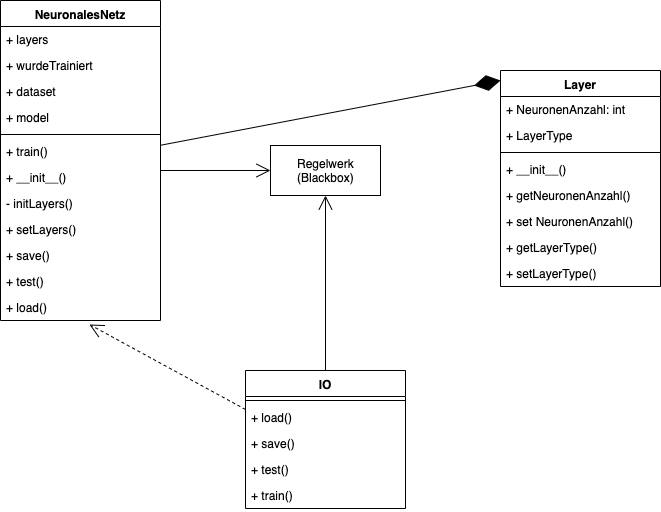

The diagram above was exported from draw.io. Its source (the exported page's mxGraphModel, read from the mxfile embedded in the PNG):
<mxGraphModel dx="1172" dy="371" grid="1" gridSize="10" guides="1" tooltips="1" connect="1" arrows="1" fold="1" page="1" pageScale="1" pageWidth="827" pageHeight="1169" math="0" shadow="0">
  <root>
    <mxCell id="0" />
    <mxCell id="1" parent="0" />
    <mxCell id="fKFSTpe7iP7gtPbUeuVM-1" value="NeuronalesNetz" style="swimlane;fontStyle=1;align=center;verticalAlign=top;childLayout=stackLayout;horizontal=1;startSize=26;horizontalStack=0;resizeParent=1;resizeParentMax=0;resizeLast=0;collapsible=1;marginBottom=0;" vertex="1" parent="1">
      <mxGeometry x="70" y="10" width="160" height="320" as="geometry" />
    </mxCell>
    <mxCell id="fKFSTpe7iP7gtPbUeuVM-2" value="+ layers" style="text;strokeColor=none;fillColor=none;align=left;verticalAlign=top;spacingLeft=4;spacingRight=4;overflow=hidden;rotatable=0;points=[[0,0.5],[1,0.5]];portConstraint=eastwest;" vertex="1" parent="fKFSTpe7iP7gtPbUeuVM-1">
      <mxGeometry y="26" width="160" height="26" as="geometry" />
    </mxCell>
    <mxCell id="fKFSTpe7iP7gtPbUeuVM-29" value="+ wurdeTrainiert" style="text;strokeColor=none;fillColor=none;align=left;verticalAlign=top;spacingLeft=4;spacingRight=4;overflow=hidden;rotatable=0;points=[[0,0.5],[1,0.5]];portConstraint=eastwest;" vertex="1" parent="fKFSTpe7iP7gtPbUeuVM-1">
      <mxGeometry y="52" width="160" height="26" as="geometry" />
    </mxCell>
    <mxCell id="fKFSTpe7iP7gtPbUeuVM-36" value="+ dataset" style="text;strokeColor=none;fillColor=none;align=left;verticalAlign=top;spacingLeft=4;spacingRight=4;overflow=hidden;rotatable=0;points=[[0,0.5],[1,0.5]];portConstraint=eastwest;" vertex="1" parent="fKFSTpe7iP7gtPbUeuVM-1">
      <mxGeometry y="78" width="160" height="26" as="geometry" />
    </mxCell>
    <mxCell id="fKFSTpe7iP7gtPbUeuVM-37" value="+ model" style="text;strokeColor=none;fillColor=none;align=left;verticalAlign=top;spacingLeft=4;spacingRight=4;overflow=hidden;rotatable=0;points=[[0,0.5],[1,0.5]];portConstraint=eastwest;" vertex="1" parent="fKFSTpe7iP7gtPbUeuVM-1">
      <mxGeometry y="104" width="160" height="26" as="geometry" />
    </mxCell>
    <mxCell id="fKFSTpe7iP7gtPbUeuVM-3" value="" style="line;strokeWidth=1;fillColor=none;align=left;verticalAlign=middle;spacingTop=-1;spacingLeft=3;spacingRight=3;rotatable=0;labelPosition=right;points=[];portConstraint=eastwest;" vertex="1" parent="fKFSTpe7iP7gtPbUeuVM-1">
      <mxGeometry y="130" width="160" height="8" as="geometry" />
    </mxCell>
    <mxCell id="fKFSTpe7iP7gtPbUeuVM-4" value="+ train()" style="text;strokeColor=none;fillColor=none;align=left;verticalAlign=top;spacingLeft=4;spacingRight=4;overflow=hidden;rotatable=0;points=[[0,0.5],[1,0.5]];portConstraint=eastwest;" vertex="1" parent="fKFSTpe7iP7gtPbUeuVM-1">
      <mxGeometry y="138" width="160" height="26" as="geometry" />
    </mxCell>
    <mxCell id="fKFSTpe7iP7gtPbUeuVM-38" value="+ __init__()" style="text;strokeColor=none;fillColor=none;align=left;verticalAlign=top;spacingLeft=4;spacingRight=4;overflow=hidden;rotatable=0;points=[[0,0.5],[1,0.5]];portConstraint=eastwest;" vertex="1" parent="fKFSTpe7iP7gtPbUeuVM-1">
      <mxGeometry y="164" width="160" height="26" as="geometry" />
    </mxCell>
    <mxCell id="fKFSTpe7iP7gtPbUeuVM-39" value="- initLayers()&#10;" style="text;strokeColor=none;fillColor=none;align=left;verticalAlign=top;spacingLeft=4;spacingRight=4;overflow=hidden;rotatable=0;points=[[0,0.5],[1,0.5]];portConstraint=eastwest;" vertex="1" parent="fKFSTpe7iP7gtPbUeuVM-1">
      <mxGeometry y="190" width="160" height="26" as="geometry" />
    </mxCell>
    <mxCell id="fKFSTpe7iP7gtPbUeuVM-40" value="+ setLayers()" style="text;strokeColor=none;fillColor=none;align=left;verticalAlign=top;spacingLeft=4;spacingRight=4;overflow=hidden;rotatable=0;points=[[0,0.5],[1,0.5]];portConstraint=eastwest;" vertex="1" parent="fKFSTpe7iP7gtPbUeuVM-1">
      <mxGeometry y="216" width="160" height="26" as="geometry" />
    </mxCell>
    <mxCell id="fKFSTpe7iP7gtPbUeuVM-5" value="+ save()" style="text;strokeColor=none;fillColor=none;align=left;verticalAlign=top;spacingLeft=4;spacingRight=4;overflow=hidden;rotatable=0;points=[[0,0.5],[1,0.5]];portConstraint=eastwest;" vertex="1" parent="fKFSTpe7iP7gtPbUeuVM-1">
      <mxGeometry y="242" width="160" height="26" as="geometry" />
    </mxCell>
    <mxCell id="fKFSTpe7iP7gtPbUeuVM-7" value="+ test()" style="text;strokeColor=none;fillColor=none;align=left;verticalAlign=top;spacingLeft=4;spacingRight=4;overflow=hidden;rotatable=0;points=[[0,0.5],[1,0.5]];portConstraint=eastwest;" vertex="1" parent="fKFSTpe7iP7gtPbUeuVM-1">
      <mxGeometry y="268" width="160" height="26" as="geometry" />
    </mxCell>
    <mxCell id="fKFSTpe7iP7gtPbUeuVM-8" value="+ load()" style="text;strokeColor=none;fillColor=none;align=left;verticalAlign=top;spacingLeft=4;spacingRight=4;overflow=hidden;rotatable=0;points=[[0,0.5],[1,0.5]];portConstraint=eastwest;" vertex="1" parent="fKFSTpe7iP7gtPbUeuVM-1">
      <mxGeometry y="294" width="160" height="26" as="geometry" />
    </mxCell>
    <mxCell id="fKFSTpe7iP7gtPbUeuVM-9" value="Layer" style="swimlane;fontStyle=1;align=center;verticalAlign=top;childLayout=stackLayout;horizontal=1;startSize=26;horizontalStack=0;resizeParent=1;resizeParentMax=0;resizeLast=0;collapsible=1;marginBottom=0;" vertex="1" parent="1">
      <mxGeometry x="570" y="80" width="160" height="216" as="geometry" />
    </mxCell>
    <mxCell id="fKFSTpe7iP7gtPbUeuVM-10" value="+ NeuronenAnzahl: int" style="text;strokeColor=none;fillColor=none;align=left;verticalAlign=top;spacingLeft=4;spacingRight=4;overflow=hidden;rotatable=0;points=[[0,0.5],[1,0.5]];portConstraint=eastwest;" vertex="1" parent="fKFSTpe7iP7gtPbUeuVM-9">
      <mxGeometry y="26" width="160" height="26" as="geometry" />
    </mxCell>
    <mxCell id="fKFSTpe7iP7gtPbUeuVM-30" value="+ LayerType" style="text;strokeColor=none;fillColor=none;align=left;verticalAlign=top;spacingLeft=4;spacingRight=4;overflow=hidden;rotatable=0;points=[[0,0.5],[1,0.5]];portConstraint=eastwest;" vertex="1" parent="fKFSTpe7iP7gtPbUeuVM-9">
      <mxGeometry y="52" width="160" height="26" as="geometry" />
    </mxCell>
    <mxCell id="fKFSTpe7iP7gtPbUeuVM-11" value="" style="line;strokeWidth=1;fillColor=none;align=left;verticalAlign=middle;spacingTop=-1;spacingLeft=3;spacingRight=3;rotatable=0;labelPosition=right;points=[];portConstraint=eastwest;" vertex="1" parent="fKFSTpe7iP7gtPbUeuVM-9">
      <mxGeometry y="78" width="160" height="8" as="geometry" />
    </mxCell>
    <mxCell id="fKFSTpe7iP7gtPbUeuVM-12" value="+ __init__()" style="text;strokeColor=none;fillColor=none;align=left;verticalAlign=top;spacingLeft=4;spacingRight=4;overflow=hidden;rotatable=0;points=[[0,0.5],[1,0.5]];portConstraint=eastwest;" vertex="1" parent="fKFSTpe7iP7gtPbUeuVM-9">
      <mxGeometry y="86" width="160" height="26" as="geometry" />
    </mxCell>
    <mxCell id="fKFSTpe7iP7gtPbUeuVM-13" value="+ getNeuronenAnzahl()" style="text;strokeColor=none;fillColor=none;align=left;verticalAlign=top;spacingLeft=4;spacingRight=4;overflow=hidden;rotatable=0;points=[[0,0.5],[1,0.5]];portConstraint=eastwest;" vertex="1" parent="fKFSTpe7iP7gtPbUeuVM-9">
      <mxGeometry y="112" width="160" height="26" as="geometry" />
    </mxCell>
    <mxCell id="fKFSTpe7iP7gtPbUeuVM-14" value="+ set NeuronenAnzahl()" style="text;strokeColor=none;fillColor=none;align=left;verticalAlign=top;spacingLeft=4;spacingRight=4;overflow=hidden;rotatable=0;points=[[0,0.5],[1,0.5]];portConstraint=eastwest;" vertex="1" parent="fKFSTpe7iP7gtPbUeuVM-9">
      <mxGeometry y="138" width="160" height="26" as="geometry" />
    </mxCell>
    <mxCell id="fKFSTpe7iP7gtPbUeuVM-15" value="+ getLayerType()" style="text;strokeColor=none;fillColor=none;align=left;verticalAlign=top;spacingLeft=4;spacingRight=4;overflow=hidden;rotatable=0;points=[[0,0.5],[1,0.5]];portConstraint=eastwest;" vertex="1" parent="fKFSTpe7iP7gtPbUeuVM-9">
      <mxGeometry y="164" width="160" height="26" as="geometry" />
    </mxCell>
    <mxCell id="fKFSTpe7iP7gtPbUeuVM-16" value="+ setLayerType()" style="text;strokeColor=none;fillColor=none;align=left;verticalAlign=top;spacingLeft=4;spacingRight=4;overflow=hidden;rotatable=0;points=[[0,0.5],[1,0.5]];portConstraint=eastwest;" vertex="1" parent="fKFSTpe7iP7gtPbUeuVM-9">
      <mxGeometry y="190" width="160" height="26" as="geometry" />
    </mxCell>
    <mxCell id="fKFSTpe7iP7gtPbUeuVM-24" value="Regelwerk&lt;br&gt;(Blackbox)" style="html=1;" vertex="1" parent="1">
      <mxGeometry x="340" y="155" width="110" height="50" as="geometry" />
    </mxCell>
    <mxCell id="fKFSTpe7iP7gtPbUeuVM-25" value="" style="endArrow=diamondThin;endFill=1;endSize=24;html=1;" edge="1" parent="1" source="fKFSTpe7iP7gtPbUeuVM-1">
      <mxGeometry width="160" relative="1" as="geometry">
        <mxPoint x="410" y="90" as="sourcePoint" />
        <mxPoint x="570" y="90" as="targetPoint" />
      </mxGeometry>
    </mxCell>
    <mxCell id="fKFSTpe7iP7gtPbUeuVM-26" value="" style="endArrow=open;endFill=1;endSize=12;html=1;" edge="1" parent="1">
      <mxGeometry width="160" relative="1" as="geometry">
        <mxPoint x="230" y="180" as="sourcePoint" />
        <mxPoint x="340" y="180" as="targetPoint" />
      </mxGeometry>
    </mxCell>
    <mxCell id="fKFSTpe7iP7gtPbUeuVM-27" value="" style="endArrow=open;endFill=1;endSize=12;html=1;entryX=0.5;entryY=1;entryDx=0;entryDy=0;exitX=0.5;exitY=0;exitDx=0;exitDy=0;" edge="1" parent="1" target="fKFSTpe7iP7gtPbUeuVM-24">
      <mxGeometry width="160" relative="1" as="geometry">
        <mxPoint x="395" y="380" as="sourcePoint" />
        <mxPoint x="540" y="380" as="targetPoint" />
      </mxGeometry>
    </mxCell>
    <mxCell id="fKFSTpe7iP7gtPbUeuVM-28" value="" style="endArrow=open;endSize=12;dashed=1;html=1;entryX=0.556;entryY=1.154;entryDx=0;entryDy=0;entryPerimeter=0;exitX=0;exitY=0.5;exitDx=0;exitDy=0;" edge="1" parent="1" target="fKFSTpe7iP7gtPbUeuVM-8">
      <mxGeometry width="160" relative="1" as="geometry">
        <mxPoint x="315" y="419" as="sourcePoint" />
        <mxPoint x="180" y="320" as="targetPoint" />
      </mxGeometry>
    </mxCell>
    <mxCell id="fKFSTpe7iP7gtPbUeuVM-32" value="IO" style="swimlane;fontStyle=1;align=center;verticalAlign=top;childLayout=stackLayout;horizontal=1;startSize=26;horizontalStack=0;resizeParent=1;resizeParentMax=0;resizeLast=0;collapsible=1;marginBottom=0;" vertex="1" parent="1">
      <mxGeometry x="315" y="380" width="160" height="138" as="geometry" />
    </mxCell>
    <mxCell id="fKFSTpe7iP7gtPbUeuVM-34" value="" style="line;strokeWidth=1;fillColor=none;align=left;verticalAlign=middle;spacingTop=-1;spacingLeft=3;spacingRight=3;rotatable=0;labelPosition=right;points=[];portConstraint=eastwest;" vertex="1" parent="fKFSTpe7iP7gtPbUeuVM-32">
      <mxGeometry y="26" width="160" height="8" as="geometry" />
    </mxCell>
    <mxCell id="fKFSTpe7iP7gtPbUeuVM-35" value="+ load()" style="text;strokeColor=none;fillColor=none;align=left;verticalAlign=top;spacingLeft=4;spacingRight=4;overflow=hidden;rotatable=0;points=[[0,0.5],[1,0.5]];portConstraint=eastwest;" vertex="1" parent="fKFSTpe7iP7gtPbUeuVM-32">
      <mxGeometry y="34" width="160" height="26" as="geometry" />
    </mxCell>
    <mxCell id="fKFSTpe7iP7gtPbUeuVM-41" value="+ save()" style="text;strokeColor=none;fillColor=none;align=left;verticalAlign=top;spacingLeft=4;spacingRight=4;overflow=hidden;rotatable=0;points=[[0,0.5],[1,0.5]];portConstraint=eastwest;" vertex="1" parent="fKFSTpe7iP7gtPbUeuVM-32">
      <mxGeometry y="60" width="160" height="26" as="geometry" />
    </mxCell>
    <mxCell id="fKFSTpe7iP7gtPbUeuVM-42" value="+ test()" style="text;strokeColor=none;fillColor=none;align=left;verticalAlign=top;spacingLeft=4;spacingRight=4;overflow=hidden;rotatable=0;points=[[0,0.5],[1,0.5]];portConstraint=eastwest;" vertex="1" parent="fKFSTpe7iP7gtPbUeuVM-32">
      <mxGeometry y="86" width="160" height="26" as="geometry" />
    </mxCell>
    <mxCell id="fKFSTpe7iP7gtPbUeuVM-43" value="+ train()" style="text;strokeColor=none;fillColor=none;align=left;verticalAlign=top;spacingLeft=4;spacingRight=4;overflow=hidden;rotatable=0;points=[[0,0.5],[1,0.5]];portConstraint=eastwest;" vertex="1" parent="fKFSTpe7iP7gtPbUeuVM-32">
      <mxGeometry y="112" width="160" height="26" as="geometry" />
    </mxCell>
  </root>
</mxGraphModel>